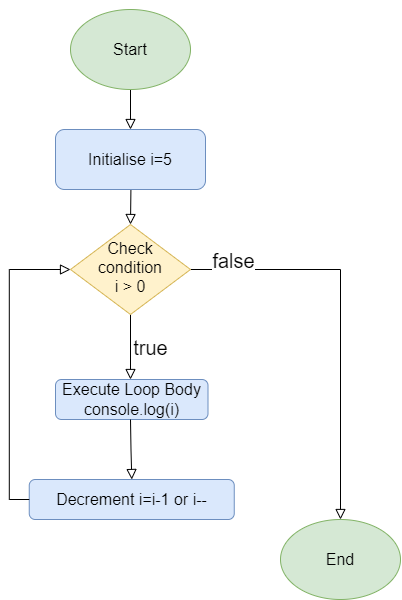

The diagram above was exported from draw.io. Its source (the exported page's mxGraphModel, read from the mxfile embedded in the PNG):
<mxGraphModel dx="1434" dy="964" grid="1" gridSize="10" guides="1" tooltips="1" connect="1" arrows="1" fold="1" page="1" pageScale="1" pageWidth="827" pageHeight="1169" math="0" shadow="0">
  <root>
    <mxCell id="WIyWlLk6GJQsqaUBKTNV-0" />
    <mxCell id="WIyWlLk6GJQsqaUBKTNV-1" parent="WIyWlLk6GJQsqaUBKTNV-0" />
    <mxCell id="WIyWlLk6GJQsqaUBKTNV-4" value="&lt;font style=&quot;font-size: 20px;&quot;&gt;true&lt;/font&gt;" style="rounded=0;html=1;jettySize=auto;orthogonalLoop=1;fontSize=14;endArrow=block;endFill=0;endSize=8;strokeWidth=1;shadow=0;labelBackgroundColor=none;edgeStyle=orthogonalEdgeStyle;" parent="WIyWlLk6GJQsqaUBKTNV-1" source="WIyWlLk6GJQsqaUBKTNV-6" edge="1">
      <mxGeometry y="20" relative="1" as="geometry">
        <mxPoint as="offset" />
        <mxPoint x="280" y="540" as="targetPoint" />
      </mxGeometry>
    </mxCell>
    <mxCell id="WIyWlLk6GJQsqaUBKTNV-5" value="" style="edgeStyle=orthogonalEdgeStyle;rounded=0;html=1;jettySize=auto;orthogonalLoop=1;fontSize=14;endArrow=block;endFill=0;endSize=8;strokeWidth=1;shadow=0;labelBackgroundColor=none;entryX=0.5;entryY=0;entryDx=0;entryDy=0;align=left;" parent="WIyWlLk6GJQsqaUBKTNV-1" source="WIyWlLk6GJQsqaUBKTNV-6" target="020BVIH1q-X9cwh4d8AX-8" edge="1">
      <mxGeometry x="0.069" y="10" relative="1" as="geometry">
        <mxPoint as="offset" />
        <mxPoint x="440" y="430" as="targetPoint" />
      </mxGeometry>
    </mxCell>
    <mxCell id="ZB_v5ZbTm6s3Vcwl37De-2" value="&lt;font style=&quot;font-size: 20px;&quot;&gt;false&lt;/font&gt;" style="edgeLabel;html=1;align=center;verticalAlign=middle;resizable=0;points=[];fontSize=20;" parent="WIyWlLk6GJQsqaUBKTNV-5" vertex="1" connectable="0">
      <mxGeometry x="-0.7897" y="-1" relative="1" as="geometry">
        <mxPoint y="-11" as="offset" />
      </mxGeometry>
    </mxCell>
    <mxCell id="WIyWlLk6GJQsqaUBKTNV-6" value="&lt;font style=&quot;font-size: 16px;&quot;&gt;Check condition&lt;br&gt;i &amp;gt; 0&lt;/font&gt;" style="rhombus;whiteSpace=wrap;html=1;shadow=0;fontFamily=Helvetica;fontSize=12;align=center;strokeWidth=1;spacing=6;spacingTop=-4;fillColor=#fff2cc;strokeColor=#d6b656;" parent="WIyWlLk6GJQsqaUBKTNV-1" vertex="1">
      <mxGeometry x="220" y="385" width="120" height="90" as="geometry" />
    </mxCell>
    <mxCell id="WIyWlLk6GJQsqaUBKTNV-11" value="&lt;font style=&quot;font-size: 16px;&quot;&gt;Decrement i=i-1 or i--&lt;/font&gt;" style="rounded=1;whiteSpace=wrap;html=1;fontSize=12;glass=0;strokeWidth=1;shadow=0;fillColor=#dae8fc;strokeColor=#6c8ebf;" parent="WIyWlLk6GJQsqaUBKTNV-1" vertex="1">
      <mxGeometry x="178.75" y="640" width="205" height="40" as="geometry" />
    </mxCell>
    <mxCell id="WIyWlLk6GJQsqaUBKTNV-12" value="&lt;font style=&quot;font-size: 16px;&quot;&gt;Execute Loop Body&lt;/font&gt;&lt;div style=&quot;font-size: 16px;&quot;&gt;&lt;font style=&quot;font-size: 16px;&quot;&gt;console.log(i)&lt;/font&gt;&lt;/div&gt;" style="rounded=1;whiteSpace=wrap;html=1;fontSize=12;glass=0;strokeWidth=1;shadow=0;fillColor=#dae8fc;strokeColor=#6c8ebf;" parent="WIyWlLk6GJQsqaUBKTNV-1" vertex="1">
      <mxGeometry x="205" y="540" width="152.5" height="40" as="geometry" />
    </mxCell>
    <mxCell id="020BVIH1q-X9cwh4d8AX-3" style="edgeStyle=orthogonalEdgeStyle;rounded=0;orthogonalLoop=1;jettySize=auto;html=1;entryX=0.5;entryY=0;entryDx=0;entryDy=0;endSize=8;endArrow=block;endFill=0;" parent="WIyWlLk6GJQsqaUBKTNV-1" source="020BVIH1q-X9cwh4d8AX-7" target="ZB_v5ZbTm6s3Vcwl37De-0" edge="1">
      <mxGeometry relative="1" as="geometry">
        <mxPoint x="280" y="200" as="sourcePoint" />
        <mxPoint x="280" y="240" as="targetPoint" />
      </mxGeometry>
    </mxCell>
    <mxCell id="020BVIH1q-X9cwh4d8AX-5" style="edgeStyle=orthogonalEdgeStyle;rounded=0;orthogonalLoop=1;jettySize=auto;html=1;exitX=0.5;exitY=1;exitDx=0;exitDy=0;entryX=0.5;entryY=0;entryDx=0;entryDy=0;startSize=6;endSize=8;endArrow=block;endFill=0;" parent="WIyWlLk6GJQsqaUBKTNV-1" target="WIyWlLk6GJQsqaUBKTNV-6" edge="1">
      <mxGeometry relative="1" as="geometry">
        <mxPoint x="280" y="300" as="sourcePoint" />
      </mxGeometry>
    </mxCell>
    <mxCell id="020BVIH1q-X9cwh4d8AX-8" value="&lt;font style=&quot;font-size: 16px;&quot;&gt;End&lt;/font&gt;" style="ellipse;whiteSpace=wrap;html=1;fontSize=14;fillColor=#d5e8d4;strokeColor=#82b366;" parent="WIyWlLk6GJQsqaUBKTNV-1" vertex="1">
      <mxGeometry x="430" y="680" width="120" height="80" as="geometry" />
    </mxCell>
    <mxCell id="ZB_v5ZbTm6s3Vcwl37De-0" value="&lt;font style=&quot;font-size: 16px;&quot;&gt;Initialise i=5&lt;/font&gt;" style="rounded=1;whiteSpace=wrap;html=1;fontSize=12;glass=0;strokeWidth=1;shadow=0;fillColor=#dae8fc;strokeColor=#6c8ebf;" parent="WIyWlLk6GJQsqaUBKTNV-1" vertex="1">
      <mxGeometry x="205" y="290" width="150" height="60" as="geometry" />
    </mxCell>
    <mxCell id="ZB_v5ZbTm6s3Vcwl37De-8" value="" style="rounded=0;html=1;jettySize=auto;orthogonalLoop=1;fontSize=14;endArrow=block;endFill=0;endSize=8;strokeWidth=1;shadow=0;labelBackgroundColor=none;edgeStyle=orthogonalEdgeStyle;entryX=0;entryY=0.5;entryDx=0;entryDy=0;exitX=0;exitY=0.5;exitDx=0;exitDy=0;" parent="WIyWlLk6GJQsqaUBKTNV-1" source="WIyWlLk6GJQsqaUBKTNV-11" target="WIyWlLk6GJQsqaUBKTNV-6" edge="1">
      <mxGeometry y="20" relative="1" as="geometry">
        <mxPoint as="offset" />
        <mxPoint x="291" y="590" as="sourcePoint" />
        <mxPoint x="291" y="650" as="targetPoint" />
      </mxGeometry>
    </mxCell>
    <mxCell id="ZB_v5ZbTm6s3Vcwl37De-9" value="" style="rounded=0;html=1;jettySize=auto;orthogonalLoop=1;fontSize=14;endArrow=block;endFill=0;endSize=8;strokeWidth=1;shadow=0;labelBackgroundColor=none;edgeStyle=orthogonalEdgeStyle;" parent="WIyWlLk6GJQsqaUBKTNV-1" target="WIyWlLk6GJQsqaUBKTNV-11" edge="1">
      <mxGeometry y="20" relative="1" as="geometry">
        <mxPoint as="offset" />
        <mxPoint x="280" y="580" as="sourcePoint" />
        <mxPoint x="290" y="550" as="targetPoint" />
      </mxGeometry>
    </mxCell>
    <mxCell id="lvx2anLq5pGQJH1Hc8H4-0" value="" style="edgeStyle=orthogonalEdgeStyle;rounded=0;orthogonalLoop=1;jettySize=auto;html=1;entryX=0.5;entryY=0;entryDx=0;entryDy=0;endSize=8;endArrow=block;endFill=0;" parent="WIyWlLk6GJQsqaUBKTNV-1" target="020BVIH1q-X9cwh4d8AX-7" edge="1">
      <mxGeometry relative="1" as="geometry">
        <mxPoint x="280" y="200" as="sourcePoint" />
        <mxPoint x="280" y="240" as="targetPoint" />
      </mxGeometry>
    </mxCell>
    <mxCell id="020BVIH1q-X9cwh4d8AX-7" value="&lt;font style=&quot;font-size: 16px;&quot;&gt;Start&lt;/font&gt;" style="ellipse;whiteSpace=wrap;html=1;fillColor=#d5e8d4;strokeColor=#82b366;" parent="WIyWlLk6GJQsqaUBKTNV-1" vertex="1">
      <mxGeometry x="220" y="170" width="120" height="80" as="geometry" />
    </mxCell>
  </root>
</mxGraphModel>